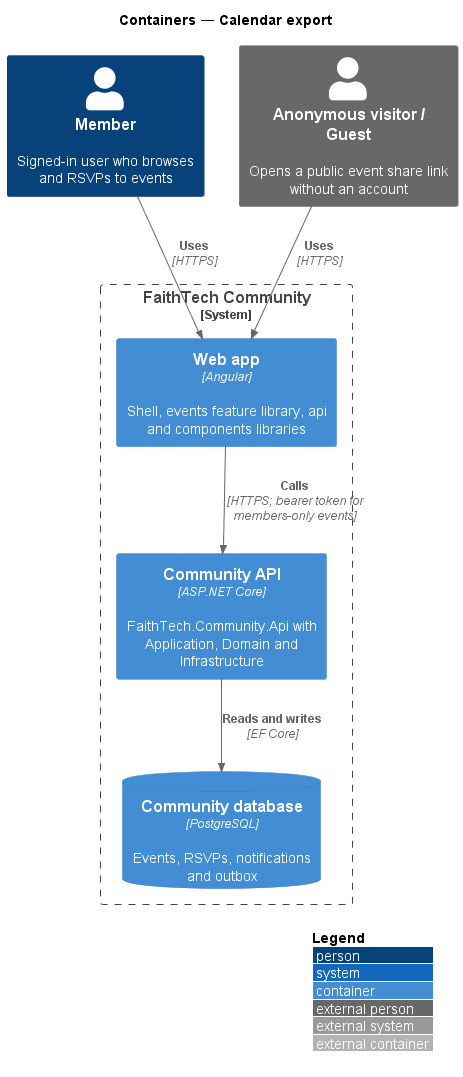

The diagram above was rendered by PlantUML. Its source (embedded in the PNG):
@startuml
!include <C4/C4_Container>
LAYOUT_WITH_LEGEND()
title Containers — Calendar export

Person(member, "Member", "Signed-in user who browses and RSVPs to events")
Person_Ext(guest, "Anonymous visitor / Guest", "Opens a public event share link without an account")
System_Boundary(ftc, "FaithTech Community") {
  Container(spa, "Web app", "Angular", "Shell, events feature library, api and components libraries")
  Container(api, "Community API", "ASP.NET Core", "FaithTech.Community.Api with Application, Domain and Infrastructure")
  ContainerDb(db, "Community database", "PostgreSQL", "Events, RSVPs, notifications and outbox")
}
Rel(member, spa, "Uses", "HTTPS")
Rel(guest, spa, "Uses", "HTTPS")
Rel(spa, api, "Calls", "HTTPS; bearer token for members-only events")
Rel(api, db, "Reads and writes", "EF Core")
@enduml